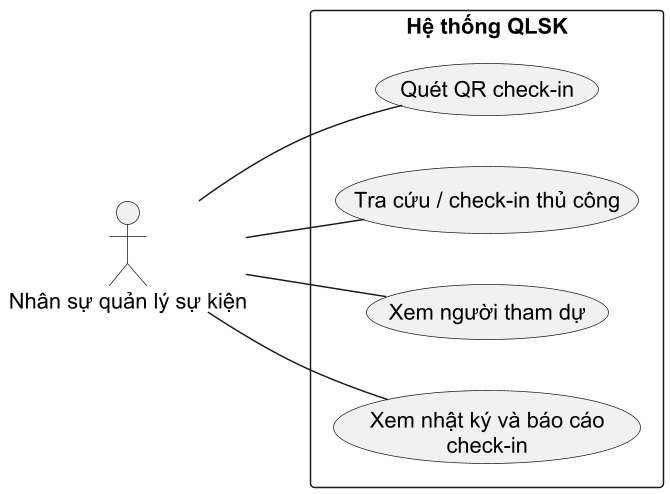

The diagram above was rendered by PlantUML. Its source (embedded in the PNG):
@startuml
skinparam defaultFontName Arial
skinparam defaultFontSize 15
skinparam shadowing false
skinparam dpi 140
skinparam backgroundColor white
skinparam wrapWidth 210
skinparam maxMessageSize 90
left to right direction
actor "Nhân sự quản lý sự kiện" as A
rectangle "Hệ thống QLSK" {
usecase "Quét QR check-in" as U0
usecase "Tra cứu / check-in thủ công" as U1
usecase "Xem người tham dự" as U2
usecase "Xem nhật ký và báo cáo check-in" as U3
}
A -- U0
A -- U1
A -- U2
A -- U3
@enduml